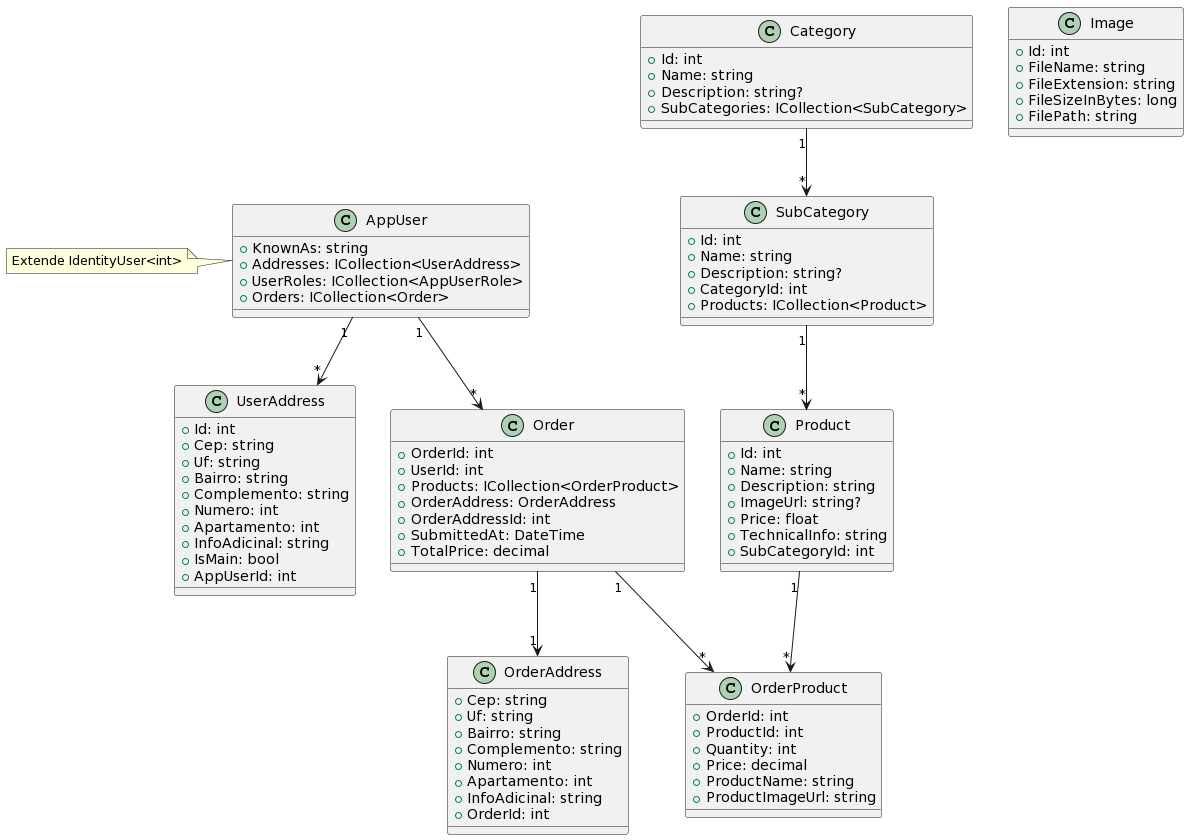

The diagram above was rendered by PlantUML. Its source (embedded in the PNG):
@startuml
class AppUser {
  +KnownAs: string
  +Addresses: ICollection<UserAddress>
  +UserRoles: ICollection<AppUserRole>
  +Orders: ICollection<Order>
}
note left of AppUser: Extende IdentityUser<int>

class UserAddress {
  +Id: int
  +Cep: string
  +Uf: string
  +Bairro: string
  +Complemento: string
  +Numero: int
  +Apartamento: int
  +InfoAdicinal: string
  +IsMain: bool
  +AppUserId: int
}

class Category {
  +Id: int
  +Name: string
  +Description: string?
  +SubCategories: ICollection<SubCategory>
}

class SubCategory {
  +Id: int
  +Name: string
  +Description: string?
  +CategoryId: int
  +Products: ICollection<Product>
}

class Product {
  +Id: int
  +Name: string
  +Description: string
  +ImageUrl: string?
  +Price: float
  +TechnicalInfo: string
  +SubCategoryId: int
}

class Image {
  +Id: int
  +FileName: string
  +FileExtension: string
  +FileSizeInBytes: long
  +FilePath: string
}

class Order {
  +OrderId: int
  +UserId: int
  +Products: ICollection<OrderProduct>
  +OrderAddress: OrderAddress
  +OrderAddressId: int
  +SubmittedAt: DateTime
  +TotalPrice: decimal
}

class OrderProduct {
  +OrderId: int
  +ProductId: int
  +Quantity: int
  +Price: decimal
  +ProductName: string
  +ProductImageUrl: string
}

class OrderAddress {
  +Cep: string
  +Uf: string
  +Bairro: string
  +Complemento: string
  +Numero: int
  +Apartamento: int
  +InfoAdicinal: string
  +OrderId: int
}

AppUser "1" --> "*" UserAddress
AppUser "1" --> "*" Order
Category "1" --> "*" SubCategory
SubCategory "1" --> "*" Product
Order "1" --> "*" OrderProduct
Order "1" --> "1" OrderAddress
Product "1" --> "*" OrderProduct
@enduml